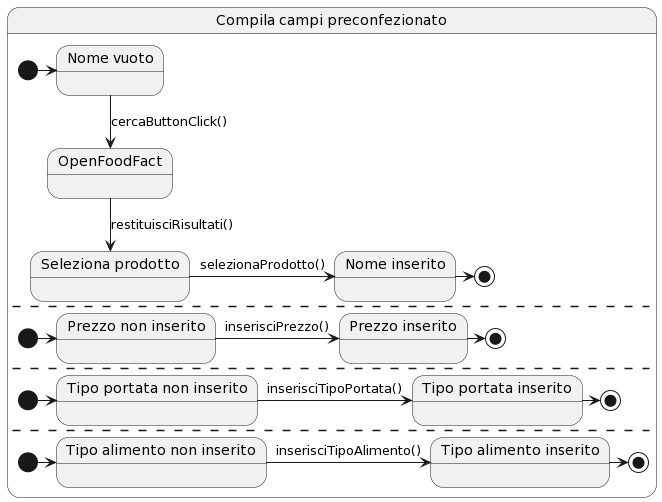

The diagram above was rendered by PlantUML. Its source (embedded in the PNG):
@startuml
state "Compila campi preconfezionato" as Plate2 {
  state "Nome vuoto" as NoName
  state "OpenFoodFact" as OpenFood
  state "Seleziona prodotto" as Name
  state "Nome inserito" as YesName
  [*] -> NoName
  NoName --> OpenFood : cercaButtonClick()
  OpenFood --> Name : restituisciRisultati()
  Name -> YesName : selezionaProdotto()
  YesName -> [*]
  --
  state "Prezzo non inserito" as NoPrice
  state "Prezzo inserito" as Price
  [*] -> NoPrice
  NoPrice -> Price : inserisciPrezzo()
  Price -> [*]
  --
  state "Tipo portata non inserito" as NoType
  state "Tipo portata inserito" as Type
  [*] -> NoType
  NoType -> Type : inserisciTipoPortata()
  Type -> [*]
  --
   state "Tipo alimento non inserito" as NoAType
  state "Tipo alimento inserito" as AType
  [*] -> NoAType
  NoAType -> AType : inserisciTipoAlimento()
  AType -> [*]
  
}
@enduml